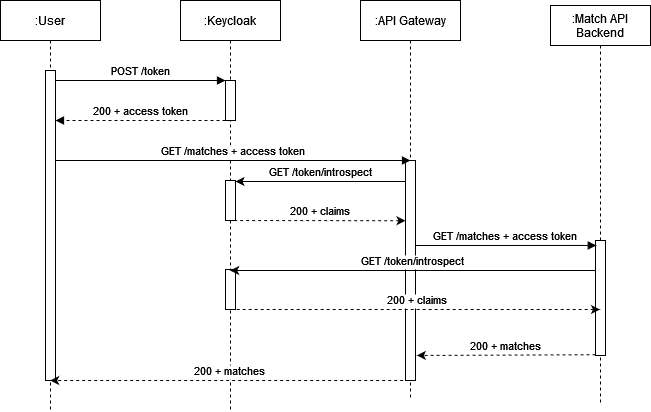

The diagram above was exported from draw.io. Its source (the exported page's mxGraphModel, read from the mxfile embedded in the PNG):
<mxGraphModel dx="1185" dy="627" grid="1" gridSize="10" guides="1" tooltips="1" connect="1" arrows="1" fold="1" page="1" pageScale="1" pageWidth="850" pageHeight="1100" math="0" shadow="0">
  <root>
    <mxCell id="0" />
    <mxCell id="1" parent="0" />
    <mxCell id="3nuBFxr9cyL0pnOWT2aG-1" value=":User" style="shape=umlLifeline;perimeter=lifelinePerimeter;container=1;collapsible=0;recursiveResize=0;rounded=0;shadow=0;strokeWidth=1;" parent="1" vertex="1">
      <mxGeometry x="120" y="80" width="100" height="410" as="geometry" />
    </mxCell>
    <mxCell id="3nuBFxr9cyL0pnOWT2aG-2" value="" style="points=[];perimeter=orthogonalPerimeter;rounded=0;shadow=0;strokeWidth=1;" parent="3nuBFxr9cyL0pnOWT2aG-1" vertex="1">
      <mxGeometry x="45" y="70" width="10" height="310" as="geometry" />
    </mxCell>
    <mxCell id="3nuBFxr9cyL0pnOWT2aG-5" value=":Keycloak" style="shape=umlLifeline;perimeter=lifelinePerimeter;container=1;collapsible=0;recursiveResize=0;rounded=0;shadow=0;strokeWidth=1;" parent="1" vertex="1">
      <mxGeometry x="300" y="80" width="100" height="410" as="geometry" />
    </mxCell>
    <mxCell id="vmCCbSkQnasuP_9E3p_1-5" value="" style="points=[];perimeter=orthogonalPerimeter;rounded=0;shadow=0;strokeWidth=1;" vertex="1" parent="3nuBFxr9cyL0pnOWT2aG-5">
      <mxGeometry x="45" y="180" width="10" height="40" as="geometry" />
    </mxCell>
    <mxCell id="vmCCbSkQnasuP_9E3p_1-7" value="" style="points=[];perimeter=orthogonalPerimeter;rounded=0;shadow=0;strokeWidth=1;" vertex="1" parent="3nuBFxr9cyL0pnOWT2aG-5">
      <mxGeometry x="45" y="80" width="10" height="40" as="geometry" />
    </mxCell>
    <mxCell id="vmCCbSkQnasuP_9E3p_1-11" value="" style="points=[];perimeter=orthogonalPerimeter;rounded=0;shadow=0;strokeWidth=1;" vertex="1" parent="3nuBFxr9cyL0pnOWT2aG-5">
      <mxGeometry x="45" y="269" width="10" height="40" as="geometry" />
    </mxCell>
    <mxCell id="3nuBFxr9cyL0pnOWT2aG-8" value="POST /token" style="verticalAlign=bottom;endArrow=block;entryX=0;entryY=0;shadow=0;strokeWidth=1;" parent="1" source="3nuBFxr9cyL0pnOWT2aG-2" edge="1">
      <mxGeometry relative="1" as="geometry">
        <mxPoint x="275" y="160" as="sourcePoint" />
        <mxPoint x="345" y="160.0000000000001" as="targetPoint" />
      </mxGeometry>
    </mxCell>
    <mxCell id="3nuBFxr9cyL0pnOWT2aG-9" value="200 + access token" style="verticalAlign=bottom;endArrow=block;shadow=0;strokeWidth=1;dashed=1;" parent="1" target="3nuBFxr9cyL0pnOWT2aG-2" edge="1">
      <mxGeometry relative="1" as="geometry">
        <mxPoint x="345" y="200" as="sourcePoint" />
        <mxPoint x="180" y="200" as="targetPoint" />
      </mxGeometry>
    </mxCell>
    <mxCell id="vmCCbSkQnasuP_9E3p_1-1" value=":API Gateway" style="shape=umlLifeline;perimeter=lifelinePerimeter;container=1;collapsible=0;recursiveResize=0;rounded=0;shadow=0;strokeWidth=1;" vertex="1" parent="1">
      <mxGeometry x="480" y="80" width="100" height="400" as="geometry" />
    </mxCell>
    <mxCell id="vmCCbSkQnasuP_9E3p_1-2" value="" style="points=[];perimeter=orthogonalPerimeter;rounded=0;shadow=0;strokeWidth=1;" vertex="1" parent="vmCCbSkQnasuP_9E3p_1-1">
      <mxGeometry x="45" y="160" width="10" height="220" as="geometry" />
    </mxCell>
    <mxCell id="vmCCbSkQnasuP_9E3p_1-3" value=":Match API &#10;Backend" style="shape=umlLifeline;perimeter=lifelinePerimeter;container=1;collapsible=0;recursiveResize=0;rounded=0;shadow=0;strokeWidth=1;" vertex="1" parent="1">
      <mxGeometry x="670" y="85" width="100" height="400" as="geometry" />
    </mxCell>
    <mxCell id="vmCCbSkQnasuP_9E3p_1-4" value="" style="points=[];perimeter=orthogonalPerimeter;rounded=0;shadow=0;strokeWidth=1;" vertex="1" parent="vmCCbSkQnasuP_9E3p_1-3">
      <mxGeometry x="45" y="235" width="10" height="115" as="geometry" />
    </mxCell>
    <mxCell id="vmCCbSkQnasuP_9E3p_1-10" value="GET /matches + access token" style="verticalAlign=bottom;endArrow=block;entryX=0.076;entryY=0.043;shadow=0;strokeWidth=1;entryDx=0;entryDy=0;entryPerimeter=0;" edge="1" parent="vmCCbSkQnasuP_9E3p_1-3" target="vmCCbSkQnasuP_9E3p_1-4">
      <mxGeometry relative="1" as="geometry">
        <mxPoint x="-135" y="240.0000000000001" as="sourcePoint" />
        <mxPoint x="35" y="240.0000000000001" as="targetPoint" />
      </mxGeometry>
    </mxCell>
    <mxCell id="vmCCbSkQnasuP_9E3p_1-6" value="GET /matches + access token" style="verticalAlign=bottom;endArrow=block;shadow=0;strokeWidth=1;" edge="1" parent="1">
      <mxGeometry relative="1" as="geometry">
        <mxPoint x="175" y="240.0000000000001" as="sourcePoint" />
        <mxPoint x="530" y="240" as="targetPoint" />
      </mxGeometry>
    </mxCell>
    <mxCell id="vmCCbSkQnasuP_9E3p_1-8" value="GET /token/introspect" style="verticalAlign=bottom;endArrow=none;entryX=0;entryY=0;shadow=0;strokeWidth=1;endFill=0;startArrow=classic;startFill=1;" edge="1" parent="1">
      <mxGeometry relative="1" as="geometry">
        <mxPoint x="355" y="261.0000000000001" as="sourcePoint" />
        <mxPoint x="525.0000000000001" y="261.0000000000001" as="targetPoint" />
      </mxGeometry>
    </mxCell>
    <mxCell id="vmCCbSkQnasuP_9E3p_1-9" value="200 + claims" style="verticalAlign=bottom;endArrow=none;entryX=1;entryY=0.262;shadow=0;strokeWidth=1;dashed=1;entryDx=0;entryDy=0;entryPerimeter=0;endFill=0;startArrow=classic;startFill=1;" edge="1" parent="1">
      <mxGeometry relative="1" as="geometry">
        <mxPoint x="525.0000000000001" y="300.22" as="sourcePoint" />
        <mxPoint x="355" y="300" as="targetPoint" />
      </mxGeometry>
    </mxCell>
    <mxCell id="vmCCbSkQnasuP_9E3p_1-12" value="GET /token/introspect" style="verticalAlign=bottom;endArrow=none;entryX=0;entryY=0;shadow=0;strokeWidth=1;endFill=0;startArrow=classic;startFill=1;" edge="1" parent="1" source="3nuBFxr9cyL0pnOWT2aG-5">
      <mxGeometry relative="1" as="geometry">
        <mxPoint x="545" y="350.0000000000001" as="sourcePoint" />
        <mxPoint x="715" y="350.0000000000001" as="targetPoint" />
      </mxGeometry>
    </mxCell>
    <mxCell id="vmCCbSkQnasuP_9E3p_1-13" value="200 + claims" style="verticalAlign=bottom;endArrow=none;entryX=1;entryY=0.262;shadow=0;strokeWidth=1;dashed=1;entryDx=0;entryDy=0;entryPerimeter=0;endFill=0;startArrow=classic;startFill=1;" edge="1" parent="1" source="vmCCbSkQnasuP_9E3p_1-3">
      <mxGeometry relative="1" as="geometry">
        <mxPoint x="525" y="389.22" as="sourcePoint" />
        <mxPoint x="355" y="389" as="targetPoint" />
      </mxGeometry>
    </mxCell>
    <mxCell id="vmCCbSkQnasuP_9E3p_1-14" value="200 + matches" style="verticalAlign=bottom;endArrow=classic;entryX=1.133;entryY=0.886;shadow=0;strokeWidth=1;dashed=1;entryDx=0;entryDy=0;entryPerimeter=0;endFill=1;startArrow=none;startFill=0;" edge="1" parent="1" target="vmCCbSkQnasuP_9E3p_1-2">
      <mxGeometry relative="1" as="geometry">
        <mxPoint x="715" y="434.22" as="sourcePoint" />
        <mxPoint x="545" y="434" as="targetPoint" />
      </mxGeometry>
    </mxCell>
    <mxCell id="vmCCbSkQnasuP_9E3p_1-15" value="200 + matches" style="verticalAlign=bottom;endArrow=classic;shadow=0;strokeWidth=1;dashed=1;endFill=1;startArrow=none;startFill=0;" edge="1" parent="1" target="3nuBFxr9cyL0pnOWT2aG-1">
      <mxGeometry relative="1" as="geometry">
        <mxPoint x="528.67" y="460" as="sourcePoint" />
        <mxPoint x="350.0000000000001" y="460.69999999999993" as="targetPoint" />
      </mxGeometry>
    </mxCell>
  </root>
</mxGraphModel>